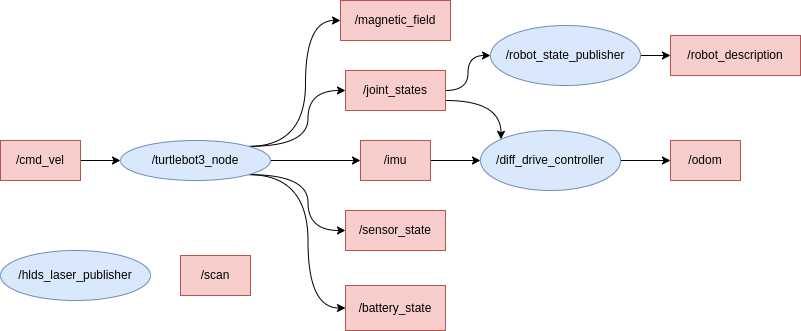

The diagram above was exported from draw.io. Its source (the exported page's mxGraphModel, read from the mxfile embedded in the PNG):
<mxGraphModel dx="993" dy="591" grid="1" gridSize="10" guides="1" tooltips="1" connect="1" arrows="1" fold="1" page="1" pageScale="1" pageWidth="850" pageHeight="1100" math="0" shadow="0">
  <root>
    <mxCell id="0" />
    <mxCell id="1" parent="0" />
    <mxCell id="RILOj-F8VHi71dEws37I-14" value="" style="edgeStyle=orthogonalEdgeStyle;rounded=0;orthogonalLoop=1;jettySize=auto;html=1;" edge="1" parent="1" source="RILOj-F8VHi71dEws37I-1" target="RILOj-F8VHi71dEws37I-2">
      <mxGeometry relative="1" as="geometry" />
    </mxCell>
    <mxCell id="RILOj-F8VHi71dEws37I-1" value="/cmd_vel" style="rounded=0;whiteSpace=wrap;html=1;fillColor=#f8cecc;strokeColor=#b85450;" vertex="1" parent="1">
      <mxGeometry x="10" y="155" width="80" height="40" as="geometry" />
    </mxCell>
    <mxCell id="RILOj-F8VHi71dEws37I-15" value="" style="edgeStyle=orthogonalEdgeStyle;rounded=0;orthogonalLoop=1;jettySize=auto;html=1;" edge="1" parent="1" source="RILOj-F8VHi71dEws37I-2" target="RILOj-F8VHi71dEws37I-7">
      <mxGeometry relative="1" as="geometry" />
    </mxCell>
    <mxCell id="RILOj-F8VHi71dEws37I-16" style="edgeStyle=orthogonalEdgeStyle;rounded=0;orthogonalLoop=1;jettySize=auto;html=1;exitX=1;exitY=0;exitDx=0;exitDy=0;entryX=0;entryY=0.5;entryDx=0;entryDy=0;curved=1;" edge="1" parent="1" source="RILOj-F8VHi71dEws37I-2" target="RILOj-F8VHi71dEws37I-6">
      <mxGeometry relative="1" as="geometry" />
    </mxCell>
    <mxCell id="RILOj-F8VHi71dEws37I-17" style="edgeStyle=orthogonalEdgeStyle;rounded=0;orthogonalLoop=1;jettySize=auto;html=1;exitX=1;exitY=0;exitDx=0;exitDy=0;entryX=0;entryY=0.5;entryDx=0;entryDy=0;curved=1;" edge="1" parent="1" source="RILOj-F8VHi71dEws37I-2" target="RILOj-F8VHi71dEws37I-5">
      <mxGeometry relative="1" as="geometry" />
    </mxCell>
    <mxCell id="RILOj-F8VHi71dEws37I-18" style="edgeStyle=orthogonalEdgeStyle;rounded=0;orthogonalLoop=1;jettySize=auto;html=1;exitX=1;exitY=1;exitDx=0;exitDy=0;entryX=0;entryY=0.5;entryDx=0;entryDy=0;curved=1;" edge="1" parent="1" source="RILOj-F8VHi71dEws37I-2" target="RILOj-F8VHi71dEws37I-8">
      <mxGeometry relative="1" as="geometry" />
    </mxCell>
    <mxCell id="RILOj-F8VHi71dEws37I-19" style="edgeStyle=orthogonalEdgeStyle;rounded=0;orthogonalLoop=1;jettySize=auto;html=1;exitX=1;exitY=1;exitDx=0;exitDy=0;entryX=0;entryY=0.5;entryDx=0;entryDy=0;curved=1;" edge="1" parent="1" source="RILOj-F8VHi71dEws37I-2" target="RILOj-F8VHi71dEws37I-9">
      <mxGeometry relative="1" as="geometry" />
    </mxCell>
    <mxCell id="RILOj-F8VHi71dEws37I-2" value="/turtlebot3_node" style="ellipse;whiteSpace=wrap;html=1;fillColor=#dae8fc;strokeColor=#6c8ebf;" vertex="1" parent="1">
      <mxGeometry x="130" y="155" width="150" height="40" as="geometry" />
    </mxCell>
    <mxCell id="RILOj-F8VHi71dEws37I-3" value="/hlds_laser_publisher" style="ellipse;whiteSpace=wrap;html=1;fillColor=#dae8fc;strokeColor=#6c8ebf;" vertex="1" parent="1">
      <mxGeometry x="10" y="265" width="150" height="50" as="geometry" />
    </mxCell>
    <mxCell id="RILOj-F8VHi71dEws37I-4" value="/scan" style="rounded=0;whiteSpace=wrap;html=1;fillColor=#f8cecc;strokeColor=#b85450;" vertex="1" parent="1">
      <mxGeometry x="190" y="270" width="70" height="40" as="geometry" />
    </mxCell>
    <mxCell id="RILOj-F8VHi71dEws37I-5" value="/magnetic_field" style="rounded=0;whiteSpace=wrap;html=1;fillColor=#f8cecc;strokeColor=#b85450;" vertex="1" parent="1">
      <mxGeometry x="350" y="15" width="110" height="40" as="geometry" />
    </mxCell>
    <mxCell id="RILOj-F8VHi71dEws37I-21" style="edgeStyle=orthogonalEdgeStyle;rounded=0;orthogonalLoop=1;jettySize=auto;html=1;exitX=1;exitY=0.75;exitDx=0;exitDy=0;entryX=0;entryY=0;entryDx=0;entryDy=0;curved=1;" edge="1" parent="1" source="RILOj-F8VHi71dEws37I-6" target="RILOj-F8VHi71dEws37I-12">
      <mxGeometry relative="1" as="geometry" />
    </mxCell>
    <mxCell id="RILOj-F8VHi71dEws37I-22" style="edgeStyle=orthogonalEdgeStyle;rounded=0;orthogonalLoop=1;jettySize=auto;html=1;exitX=1;exitY=0.5;exitDx=0;exitDy=0;entryX=0;entryY=0.5;entryDx=0;entryDy=0;curved=1;" edge="1" parent="1" source="RILOj-F8VHi71dEws37I-6" target="RILOj-F8VHi71dEws37I-10">
      <mxGeometry relative="1" as="geometry" />
    </mxCell>
    <mxCell id="RILOj-F8VHi71dEws37I-6" value="/joint_states" style="rounded=0;whiteSpace=wrap;html=1;fillColor=#f8cecc;strokeColor=#b85450;" vertex="1" parent="1">
      <mxGeometry x="355" y="85" width="100" height="40" as="geometry" />
    </mxCell>
    <mxCell id="RILOj-F8VHi71dEws37I-20" value="" style="edgeStyle=orthogonalEdgeStyle;rounded=0;orthogonalLoop=1;jettySize=auto;html=1;" edge="1" parent="1" source="RILOj-F8VHi71dEws37I-7" target="RILOj-F8VHi71dEws37I-12">
      <mxGeometry relative="1" as="geometry" />
    </mxCell>
    <mxCell id="RILOj-F8VHi71dEws37I-7" value="/imu" style="rounded=0;whiteSpace=wrap;html=1;fillColor=#f8cecc;strokeColor=#b85450;" vertex="1" parent="1">
      <mxGeometry x="370" y="155" width="70" height="40" as="geometry" />
    </mxCell>
    <mxCell id="RILOj-F8VHi71dEws37I-8" value="/sensor_state" style="rounded=0;whiteSpace=wrap;html=1;fillColor=#f8cecc;strokeColor=#b85450;" vertex="1" parent="1">
      <mxGeometry x="355" y="225" width="100" height="40" as="geometry" />
    </mxCell>
    <mxCell id="RILOj-F8VHi71dEws37I-9" value="/battery_state" style="rounded=0;whiteSpace=wrap;html=1;fillColor=#f8cecc;strokeColor=#b85450;" vertex="1" parent="1">
      <mxGeometry x="355" y="300" width="100" height="45" as="geometry" />
    </mxCell>
    <mxCell id="RILOj-F8VHi71dEws37I-23" value="" style="edgeStyle=orthogonalEdgeStyle;rounded=0;orthogonalLoop=1;jettySize=auto;html=1;" edge="1" parent="1" source="RILOj-F8VHi71dEws37I-10" target="RILOj-F8VHi71dEws37I-11">
      <mxGeometry relative="1" as="geometry" />
    </mxCell>
    <mxCell id="RILOj-F8VHi71dEws37I-10" value="/robot_state_publisher" style="ellipse;whiteSpace=wrap;html=1;fillColor=#dae8fc;strokeColor=#6c8ebf;" vertex="1" parent="1">
      <mxGeometry x="500" y="40" width="150" height="60" as="geometry" />
    </mxCell>
    <mxCell id="RILOj-F8VHi71dEws37I-11" value="/robot_description" style="rounded=0;whiteSpace=wrap;html=1;fillColor=#f8cecc;strokeColor=#b85450;" vertex="1" parent="1">
      <mxGeometry x="680" y="50" width="130" height="40" as="geometry" />
    </mxCell>
    <mxCell id="RILOj-F8VHi71dEws37I-24" value="" style="edgeStyle=orthogonalEdgeStyle;rounded=0;orthogonalLoop=1;jettySize=auto;html=1;" edge="1" parent="1" source="RILOj-F8VHi71dEws37I-12" target="RILOj-F8VHi71dEws37I-13">
      <mxGeometry relative="1" as="geometry" />
    </mxCell>
    <mxCell id="RILOj-F8VHi71dEws37I-12" value="/diff_drive_controller" style="ellipse;whiteSpace=wrap;html=1;fillColor=#dae8fc;strokeColor=#6c8ebf;" vertex="1" parent="1">
      <mxGeometry x="490" y="145" width="140" height="60" as="geometry" />
    </mxCell>
    <mxCell id="RILOj-F8VHi71dEws37I-13" value="/odom" style="rounded=0;whiteSpace=wrap;html=1;fillColor=#f8cecc;strokeColor=#b85450;" vertex="1" parent="1">
      <mxGeometry x="680" y="155" width="70" height="40" as="geometry" />
    </mxCell>
  </root>
</mxGraphModel>